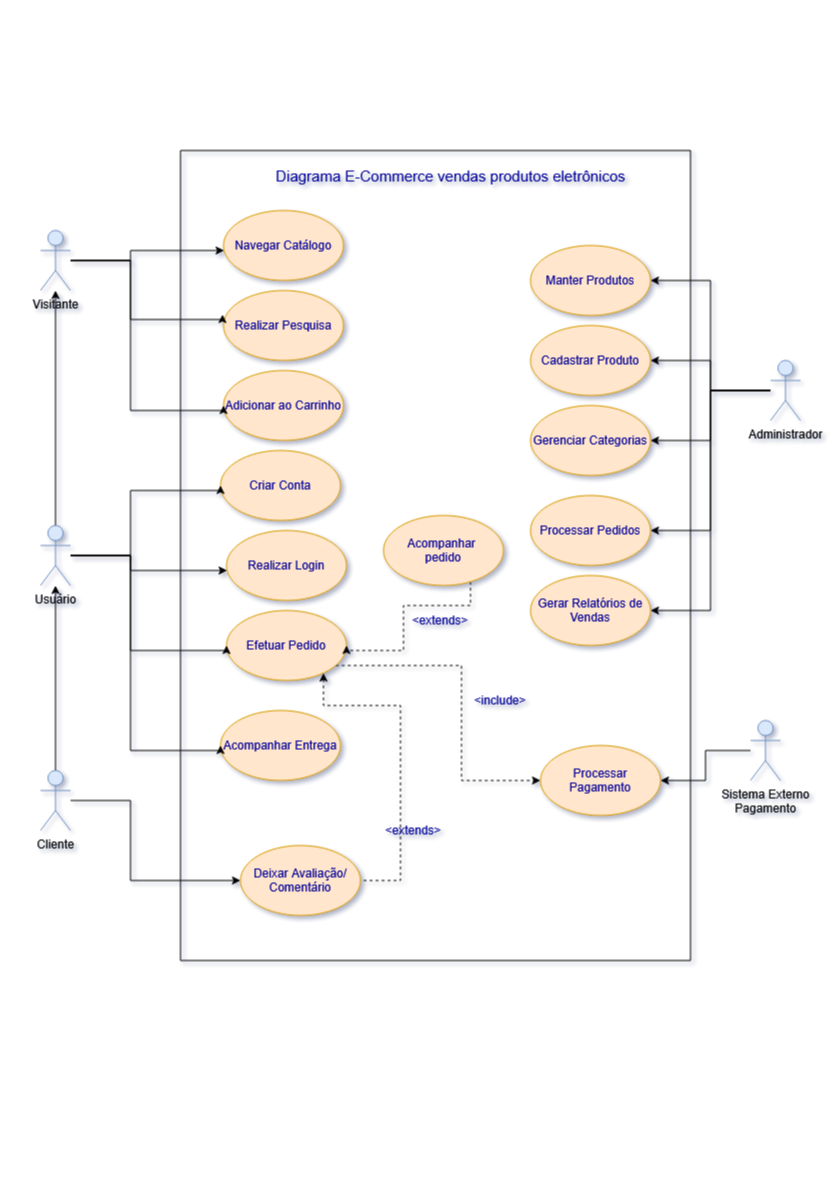

The diagram above was exported from draw.io. Its source (the exported page's mxGraphModel, read from the mxfile embedded in the PNG):
<mxGraphModel dx="1760" dy="884" grid="0" gridSize="10" guides="1" tooltips="1" connect="1" arrows="1" fold="1" page="1" pageScale="1" pageWidth="827" pageHeight="1169" math="0" shadow="1">
  <root>
    <mxCell id="0" />
    <mxCell id="1" parent="0" />
    <mxCell id="sqwN95I3kjl57tiefvdB-1" value="" style="swimlane;startSize=0;" vertex="1" parent="1">
      <mxGeometry x="180" y="150" width="510" height="810" as="geometry" />
    </mxCell>
    <mxCell id="sqwN95I3kjl57tiefvdB-2" value="Navegar Catálogo" style="ellipse;whiteSpace=wrap;html=1;fillColor=#ffe6cc;strokeColor=#d79b00;fontColor=#000099;" vertex="1" parent="sqwN95I3kjl57tiefvdB-1">
      <mxGeometry x="43" y="60" width="120" height="70" as="geometry" />
    </mxCell>
    <mxCell id="sqwN95I3kjl57tiefvdB-14" value="Adicionar ao Carrinho" style="ellipse;whiteSpace=wrap;html=1;fillColor=#ffe6cc;strokeColor=#d79b00;fontColor=#000099;" vertex="1" parent="sqwN95I3kjl57tiefvdB-1">
      <mxGeometry x="43" y="220" width="120" height="70" as="geometry" />
    </mxCell>
    <mxCell id="sqwN95I3kjl57tiefvdB-13" value="Realizar Pesquisa" style="ellipse;whiteSpace=wrap;html=1;fillColor=#ffe6cc;strokeColor=#d79b00;fontColor=#000099;" vertex="1" parent="sqwN95I3kjl57tiefvdB-1">
      <mxGeometry x="43" y="140" width="120" height="70" as="geometry" />
    </mxCell>
    <mxCell id="sqwN95I3kjl57tiefvdB-21" value="Realizar Login" style="ellipse;whiteSpace=wrap;html=1;fillColor=#ffe6cc;strokeColor=#d79b00;fontColor=#000099;" vertex="1" parent="sqwN95I3kjl57tiefvdB-1">
      <mxGeometry x="46" y="380" width="120" height="70" as="geometry" />
    </mxCell>
    <mxCell id="sqwN95I3kjl57tiefvdB-20" value="Criar Conta" style="ellipse;whiteSpace=wrap;html=1;fillColor=#ffe6cc;strokeColor=#d79b00;fontColor=#000099;" vertex="1" parent="sqwN95I3kjl57tiefvdB-1">
      <mxGeometry x="40" y="300" width="120" height="70" as="geometry" />
    </mxCell>
    <mxCell id="sqwN95I3kjl57tiefvdB-49" style="edgeStyle=orthogonalEdgeStyle;rounded=0;orthogonalLoop=1;jettySize=auto;html=1;entryX=1;entryY=0.5;entryDx=0;entryDy=0;dashed=1;startArrow=classic;startFill=1;endArrow=none;" edge="1" parent="sqwN95I3kjl57tiefvdB-1" source="sqwN95I3kjl57tiefvdB-19" target="sqwN95I3kjl57tiefvdB-22">
      <mxGeometry relative="1" as="geometry">
        <Array as="points">
          <mxPoint x="143" y="555" />
          <mxPoint x="220" y="555" />
          <mxPoint x="220" y="730" />
        </Array>
      </mxGeometry>
    </mxCell>
    <mxCell id="sqwN95I3kjl57tiefvdB-54" style="edgeStyle=orthogonalEdgeStyle;rounded=0;orthogonalLoop=1;jettySize=auto;html=1;entryX=0;entryY=0.5;entryDx=0;entryDy=0;dashed=1;" edge="1" parent="sqwN95I3kjl57tiefvdB-1" source="sqwN95I3kjl57tiefvdB-19" target="sqwN95I3kjl57tiefvdB-28">
      <mxGeometry relative="1" as="geometry">
        <Array as="points">
          <mxPoint x="281" y="515" />
          <mxPoint x="281" y="630" />
        </Array>
      </mxGeometry>
    </mxCell>
    <mxCell id="sqwN95I3kjl57tiefvdB-19" value="Efetuar Pedido" style="ellipse;whiteSpace=wrap;html=1;fillColor=#ffe6cc;strokeColor=#d79b00;fontColor=#000099;" vertex="1" parent="sqwN95I3kjl57tiefvdB-1">
      <mxGeometry x="46" y="460" width="120" height="70" as="geometry" />
    </mxCell>
    <mxCell id="sqwN95I3kjl57tiefvdB-18" value="Acompanhar Entrega" style="ellipse;whiteSpace=wrap;html=1;fillColor=#ffe6cc;strokeColor=#d79b00;fontColor=#000099;" vertex="1" parent="sqwN95I3kjl57tiefvdB-1">
      <mxGeometry x="40" y="560" width="120" height="70" as="geometry" />
    </mxCell>
    <mxCell id="sqwN95I3kjl57tiefvdB-22" value="Deixar Avaliação/Comentário" style="ellipse;whiteSpace=wrap;html=1;fillColor=#ffe6cc;strokeColor=#d79b00;fontColor=#000099;" vertex="1" parent="sqwN95I3kjl57tiefvdB-1">
      <mxGeometry x="60" y="695" width="120" height="70" as="geometry" />
    </mxCell>
    <mxCell id="sqwN95I3kjl57tiefvdB-28" value="Processar Pagamento" style="ellipse;whiteSpace=wrap;html=1;fillColor=#ffe6cc;strokeColor=#d79b00;fontColor=#000099;" vertex="1" parent="sqwN95I3kjl57tiefvdB-1">
      <mxGeometry x="360" y="595" width="120" height="70" as="geometry" />
    </mxCell>
    <mxCell id="sqwN95I3kjl57tiefvdB-31" value="&lt;p data-pm-slice=&quot;1 1 [&amp;quot;list&amp;quot;,{&amp;quot;spread&amp;quot;:false,&amp;quot;start&amp;quot;:701,&amp;quot;end&amp;quot;:812},&amp;quot;regular_list_item&amp;quot;,{&amp;quot;start&amp;quot;:701,&amp;quot;end&amp;quot;:720}]&quot;&gt;&lt;span&gt;Manter Produtos&lt;/span&gt;&lt;/p&gt;" style="ellipse;whiteSpace=wrap;html=1;fillColor=#ffe6cc;strokeColor=#d79b00;fontColor=#000099;" vertex="1" parent="sqwN95I3kjl57tiefvdB-1">
      <mxGeometry x="350" y="95" width="120" height="70" as="geometry" />
    </mxCell>
    <mxCell id="sqwN95I3kjl57tiefvdB-34" value="&lt;p data-pm-slice=&quot;1 1 [&amp;quot;list&amp;quot;,{&amp;quot;spread&amp;quot;:false,&amp;quot;start&amp;quot;:701,&amp;quot;end&amp;quot;:812},&amp;quot;regular_list_item&amp;quot;,{&amp;quot;start&amp;quot;:701,&amp;quot;end&amp;quot;:720}]&quot;&gt;&lt;span&gt;Cadastrar Produto&lt;/span&gt;&lt;/p&gt;" style="ellipse;whiteSpace=wrap;html=1;fillColor=#ffe6cc;strokeColor=#d79b00;fontColor=#000099;" vertex="1" parent="sqwN95I3kjl57tiefvdB-1">
      <mxGeometry x="350" y="175" width="120" height="70" as="geometry" />
    </mxCell>
    <mxCell id="sqwN95I3kjl57tiefvdB-33" value="Gerenciar Categorias" style="ellipse;whiteSpace=wrap;html=1;fillColor=#ffe6cc;strokeColor=#d79b00;fontColor=#000099;" vertex="1" parent="sqwN95I3kjl57tiefvdB-1">
      <mxGeometry x="350" y="255" width="120" height="70" as="geometry" />
    </mxCell>
    <mxCell id="sqwN95I3kjl57tiefvdB-32" value="&lt;p data-pm-slice=&quot;1 1 [&amp;quot;list&amp;quot;,{&amp;quot;spread&amp;quot;:false,&amp;quot;start&amp;quot;:701,&amp;quot;end&amp;quot;:812},&amp;quot;regular_list_item&amp;quot;,{&amp;quot;start&amp;quot;:784,&amp;quot;end&amp;quot;:812}]&quot;&gt;&lt;span&gt;Gerar Relatórios de Vendas&lt;/span&gt;&lt;/p&gt;" style="ellipse;whiteSpace=wrap;html=1;fillColor=#ffe6cc;strokeColor=#d79b00;fontColor=#000099;" vertex="1" parent="sqwN95I3kjl57tiefvdB-1">
      <mxGeometry x="350" y="425" width="120" height="70" as="geometry" />
    </mxCell>
    <mxCell id="sqwN95I3kjl57tiefvdB-37" value="&lt;div&gt;Processar Pedidos&lt;/div&gt;" style="ellipse;whiteSpace=wrap;html=1;fillColor=#ffe6cc;strokeColor=#d79b00;fontColor=#000099;" vertex="1" parent="sqwN95I3kjl57tiefvdB-1">
      <mxGeometry x="350" y="345" width="120" height="70" as="geometry" />
    </mxCell>
    <mxCell id="sqwN95I3kjl57tiefvdB-45" value="&lt;span style=&quot;color: rgb(0, 0, 153);&quot;&gt;&amp;lt;include&amp;gt;&lt;/span&gt;" style="text;html=1;align=center;verticalAlign=middle;whiteSpace=wrap;rounded=0;" vertex="1" parent="sqwN95I3kjl57tiefvdB-1">
      <mxGeometry x="290" y="535" width="60" height="30" as="geometry" />
    </mxCell>
    <mxCell id="sqwN95I3kjl57tiefvdB-48" value="&lt;div align=&quot;left&quot;&gt;&lt;span style=&quot;color: rgb(0, 0, 153);&quot;&gt;&amp;lt;extends&amp;gt;&lt;/span&gt;&lt;/div&gt;" style="text;html=1;align=left;verticalAlign=middle;whiteSpace=wrap;rounded=0;" vertex="1" parent="sqwN95I3kjl57tiefvdB-1">
      <mxGeometry x="203" y="665" width="60" height="30" as="geometry" />
    </mxCell>
    <mxCell id="sqwN95I3kjl57tiefvdB-56" style="edgeStyle=orthogonalEdgeStyle;rounded=0;orthogonalLoop=1;jettySize=auto;html=1;entryX=1;entryY=0.5;entryDx=0;entryDy=0;dashed=1;" edge="1" parent="sqwN95I3kjl57tiefvdB-1" source="sqwN95I3kjl57tiefvdB-50" target="sqwN95I3kjl57tiefvdB-19">
      <mxGeometry relative="1" as="geometry">
        <Array as="points">
          <mxPoint x="290" y="455" />
          <mxPoint x="223" y="455" />
          <mxPoint x="223" y="500" />
        </Array>
      </mxGeometry>
    </mxCell>
    <mxCell id="sqwN95I3kjl57tiefvdB-50" value="&lt;div&gt;Acompanhar&amp;nbsp;&lt;/div&gt;&lt;div&gt;pedido&lt;/div&gt;" style="ellipse;whiteSpace=wrap;html=1;fillColor=#ffe6cc;strokeColor=#d79b00;fontColor=#000099;" vertex="1" parent="sqwN95I3kjl57tiefvdB-1">
      <mxGeometry x="203" y="365" width="120" height="70" as="geometry" />
    </mxCell>
    <mxCell id="sqwN95I3kjl57tiefvdB-57" value="&lt;div align=&quot;left&quot;&gt;&lt;span style=&quot;color: rgb(0, 0, 153);&quot;&gt;&amp;lt;extends&amp;gt;&lt;/span&gt;&lt;/div&gt;" style="text;html=1;align=left;verticalAlign=middle;whiteSpace=wrap;rounded=0;" vertex="1" parent="sqwN95I3kjl57tiefvdB-1">
      <mxGeometry x="230" y="455" width="60" height="30" as="geometry" />
    </mxCell>
    <mxCell id="sqwN95I3kjl57tiefvdB-59" value="&lt;font style=&quot;font-size: 15px; color: rgb(0, 0, 153);&quot;&gt;Diagrama E-Commerce vendas produtos eletrônicos&lt;/font&gt;" style="text;html=1;align=center;verticalAlign=middle;resizable=0;points=[];autosize=1;strokeColor=none;fillColor=none;" vertex="1" parent="sqwN95I3kjl57tiefvdB-1">
      <mxGeometry x="85" y="10" width="370" height="30" as="geometry" />
    </mxCell>
    <mxCell id="sqwN95I3kjl57tiefvdB-15" style="edgeStyle=orthogonalEdgeStyle;rounded=0;orthogonalLoop=1;jettySize=auto;html=1;" edge="1" parent="1" source="sqwN95I3kjl57tiefvdB-3" target="sqwN95I3kjl57tiefvdB-2">
      <mxGeometry relative="1" as="geometry">
        <Array as="points">
          <mxPoint x="130" y="260" />
          <mxPoint x="130" y="250" />
        </Array>
      </mxGeometry>
    </mxCell>
    <mxCell id="sqwN95I3kjl57tiefvdB-17" style="edgeStyle=orthogonalEdgeStyle;rounded=0;orthogonalLoop=1;jettySize=auto;html=1;entryX=0;entryY=0.5;entryDx=0;entryDy=0;" edge="1" parent="1" source="sqwN95I3kjl57tiefvdB-3" target="sqwN95I3kjl57tiefvdB-14">
      <mxGeometry relative="1" as="geometry">
        <Array as="points">
          <mxPoint x="130" y="260" />
          <mxPoint x="130" y="410" />
        </Array>
      </mxGeometry>
    </mxCell>
    <mxCell id="sqwN95I3kjl57tiefvdB-3" value="Visitante" style="shape=umlActor;verticalLabelPosition=bottom;verticalAlign=top;html=1;outlineConnect=0;fillColor=#dae8fc;strokeColor=#6c8ebf;" vertex="1" parent="1">
      <mxGeometry x="40" y="230" width="30" height="60" as="geometry" />
    </mxCell>
    <mxCell id="sqwN95I3kjl57tiefvdB-10" value="" style="edgeStyle=orthogonalEdgeStyle;rounded=0;orthogonalLoop=1;jettySize=auto;html=1;" edge="1" parent="1" source="sqwN95I3kjl57tiefvdB-4" target="sqwN95I3kjl57tiefvdB-3">
      <mxGeometry relative="1" as="geometry" />
    </mxCell>
    <mxCell id="sqwN95I3kjl57tiefvdB-23" style="edgeStyle=orthogonalEdgeStyle;rounded=0;orthogonalLoop=1;jettySize=auto;html=1;entryX=0;entryY=0.5;entryDx=0;entryDy=0;" edge="1" parent="1" source="sqwN95I3kjl57tiefvdB-4" target="sqwN95I3kjl57tiefvdB-20">
      <mxGeometry relative="1" as="geometry">
        <Array as="points">
          <mxPoint x="130" y="555" />
          <mxPoint x="130" y="490" />
        </Array>
      </mxGeometry>
    </mxCell>
    <mxCell id="sqwN95I3kjl57tiefvdB-24" style="edgeStyle=orthogonalEdgeStyle;rounded=0;orthogonalLoop=1;jettySize=auto;html=1;" edge="1" parent="1" source="sqwN95I3kjl57tiefvdB-4" target="sqwN95I3kjl57tiefvdB-21">
      <mxGeometry relative="1" as="geometry">
        <Array as="points">
          <mxPoint x="130" y="555" />
          <mxPoint x="130" y="570" />
        </Array>
      </mxGeometry>
    </mxCell>
    <mxCell id="sqwN95I3kjl57tiefvdB-25" style="edgeStyle=orthogonalEdgeStyle;rounded=0;orthogonalLoop=1;jettySize=auto;html=1;entryX=0;entryY=0.5;entryDx=0;entryDy=0;" edge="1" parent="1" source="sqwN95I3kjl57tiefvdB-4" target="sqwN95I3kjl57tiefvdB-19">
      <mxGeometry relative="1" as="geometry">
        <Array as="points">
          <mxPoint x="130" y="555" />
          <mxPoint x="130" y="650" />
        </Array>
      </mxGeometry>
    </mxCell>
    <mxCell id="sqwN95I3kjl57tiefvdB-26" style="edgeStyle=orthogonalEdgeStyle;rounded=0;orthogonalLoop=1;jettySize=auto;html=1;entryX=0;entryY=0.5;entryDx=0;entryDy=0;" edge="1" parent="1" source="sqwN95I3kjl57tiefvdB-4" target="sqwN95I3kjl57tiefvdB-18">
      <mxGeometry relative="1" as="geometry">
        <Array as="points">
          <mxPoint x="130" y="555" />
          <mxPoint x="130" y="750" />
        </Array>
      </mxGeometry>
    </mxCell>
    <mxCell id="sqwN95I3kjl57tiefvdB-4" value="Usuário" style="shape=umlActor;verticalLabelPosition=bottom;verticalAlign=top;html=1;outlineConnect=0;fillColor=#dae8fc;strokeColor=#6c8ebf;" vertex="1" parent="1">
      <mxGeometry x="40" y="525" width="30" height="60" as="geometry" />
    </mxCell>
    <mxCell id="sqwN95I3kjl57tiefvdB-9" value="" style="edgeStyle=orthogonalEdgeStyle;rounded=0;orthogonalLoop=1;jettySize=auto;html=1;" edge="1" parent="1" source="sqwN95I3kjl57tiefvdB-5" target="sqwN95I3kjl57tiefvdB-4">
      <mxGeometry relative="1" as="geometry" />
    </mxCell>
    <mxCell id="sqwN95I3kjl57tiefvdB-27" style="edgeStyle=orthogonalEdgeStyle;rounded=0;orthogonalLoop=1;jettySize=auto;html=1;entryX=0;entryY=0.5;entryDx=0;entryDy=0;" edge="1" parent="1" source="sqwN95I3kjl57tiefvdB-5" target="sqwN95I3kjl57tiefvdB-22">
      <mxGeometry relative="1" as="geometry">
        <Array as="points">
          <mxPoint x="130" y="800" />
          <mxPoint x="130" y="880" />
        </Array>
      </mxGeometry>
    </mxCell>
    <mxCell id="sqwN95I3kjl57tiefvdB-5" value="Cliente" style="shape=umlActor;verticalLabelPosition=bottom;verticalAlign=top;html=1;outlineConnect=0;fillColor=#dae8fc;strokeColor=#6c8ebf;" vertex="1" parent="1">
      <mxGeometry x="40" y="770" width="30" height="60" as="geometry" />
    </mxCell>
    <mxCell id="sqwN95I3kjl57tiefvdB-16" style="edgeStyle=orthogonalEdgeStyle;rounded=0;orthogonalLoop=1;jettySize=auto;html=1;entryX=-0.008;entryY=0.343;entryDx=0;entryDy=0;entryPerimeter=0;" edge="1" parent="1" source="sqwN95I3kjl57tiefvdB-3" target="sqwN95I3kjl57tiefvdB-13">
      <mxGeometry relative="1" as="geometry">
        <Array as="points">
          <mxPoint x="130" y="260" />
          <mxPoint x="130" y="319" />
        </Array>
      </mxGeometry>
    </mxCell>
    <mxCell id="sqwN95I3kjl57tiefvdB-43" style="edgeStyle=orthogonalEdgeStyle;rounded=0;orthogonalLoop=1;jettySize=auto;html=1;entryX=1;entryY=0.5;entryDx=0;entryDy=0;" edge="1" parent="1" source="sqwN95I3kjl57tiefvdB-29" target="sqwN95I3kjl57tiefvdB-28">
      <mxGeometry relative="1" as="geometry" />
    </mxCell>
    <mxCell id="sqwN95I3kjl57tiefvdB-29" value="&lt;div&gt;Sistema Externo&lt;/div&gt;&lt;div&gt;Pagamento&lt;/div&gt;" style="shape=umlActor;verticalLabelPosition=bottom;verticalAlign=top;html=1;outlineConnect=0;fillColor=#dae8fc;strokeColor=#6c8ebf;" vertex="1" parent="1">
      <mxGeometry x="750" y="720" width="30" height="60" as="geometry" />
    </mxCell>
    <mxCell id="sqwN95I3kjl57tiefvdB-38" style="edgeStyle=orthogonalEdgeStyle;rounded=0;orthogonalLoop=1;jettySize=auto;html=1;entryX=1;entryY=0.5;entryDx=0;entryDy=0;" edge="1" parent="1" source="sqwN95I3kjl57tiefvdB-30" target="sqwN95I3kjl57tiefvdB-31">
      <mxGeometry relative="1" as="geometry" />
    </mxCell>
    <mxCell id="sqwN95I3kjl57tiefvdB-39" style="edgeStyle=orthogonalEdgeStyle;rounded=0;orthogonalLoop=1;jettySize=auto;html=1;" edge="1" parent="1" source="sqwN95I3kjl57tiefvdB-30" target="sqwN95I3kjl57tiefvdB-34">
      <mxGeometry relative="1" as="geometry" />
    </mxCell>
    <mxCell id="sqwN95I3kjl57tiefvdB-40" style="edgeStyle=orthogonalEdgeStyle;rounded=0;orthogonalLoop=1;jettySize=auto;html=1;entryX=1;entryY=0.5;entryDx=0;entryDy=0;" edge="1" parent="1" source="sqwN95I3kjl57tiefvdB-30" target="sqwN95I3kjl57tiefvdB-33">
      <mxGeometry relative="1" as="geometry" />
    </mxCell>
    <mxCell id="sqwN95I3kjl57tiefvdB-41" style="edgeStyle=orthogonalEdgeStyle;rounded=0;orthogonalLoop=1;jettySize=auto;html=1;entryX=1;entryY=0.5;entryDx=0;entryDy=0;" edge="1" parent="1" source="sqwN95I3kjl57tiefvdB-30" target="sqwN95I3kjl57tiefvdB-37">
      <mxGeometry relative="1" as="geometry" />
    </mxCell>
    <mxCell id="sqwN95I3kjl57tiefvdB-42" style="edgeStyle=orthogonalEdgeStyle;rounded=0;orthogonalLoop=1;jettySize=auto;html=1;entryX=1;entryY=0.5;entryDx=0;entryDy=0;" edge="1" parent="1" source="sqwN95I3kjl57tiefvdB-30" target="sqwN95I3kjl57tiefvdB-32">
      <mxGeometry relative="1" as="geometry" />
    </mxCell>
    <mxCell id="sqwN95I3kjl57tiefvdB-30" value="Administrador" style="shape=umlActor;verticalLabelPosition=bottom;verticalAlign=top;html=1;outlineConnect=0;fillColor=#dae8fc;strokeColor=#6c8ebf;" vertex="1" parent="1">
      <mxGeometry x="770" y="360" width="30" height="60" as="geometry" />
    </mxCell>
  </root>
</mxGraphModel>